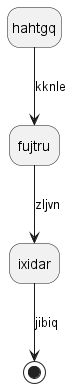

The diagram above was rendered by PlantUML. Its source (embedded in the PNG):
@startuml
hide empty description
state hahtgq
hahtgq --> fujtru : kknle
fujtru --> ixidar : zljvn
ixidar --> [*] : jibiq
@enduml